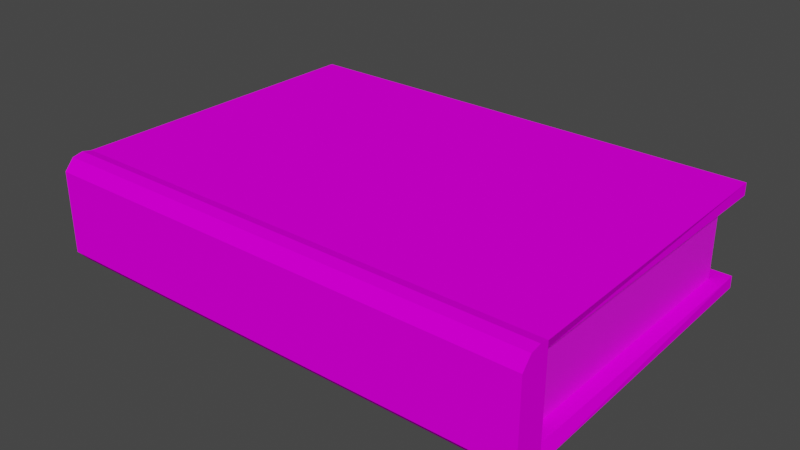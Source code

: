 # Source: book_3.blend  (saved by Blender 3.5.10; exported with 4.5.12 LTS)
import bpy
from mathutils import Matrix  # noqa: F401  (used for matrix-valued properties, if any)

bpy.ops.wm.read_factory_settings(use_empty=True)
scene = bpy.context.scene
scene.name = 'Scene'

# ---- collections
col_collection = bpy.data.collections.new('Collection'); scene.collection.children.link(col_collection)

# ---- images (referenced by path relative to the original .blend; pixels are not part of the script)
import os
ASSET_DIR = os.environ.get("B2B_ASSET_DIR", "")  # directory of the original .blend (textures are referenced by path, not embedded)
HERE = os.path.dirname(os.path.abspath(__file__))  # packed textures are extracted next to this script under _unpacked/

def load_image(name, relpath, width, height, colorspace="sRGB"):
    """Load a texture the original file referenced (path relative to the .blend, or extracted next to this script)."""
    p = next((c for c in (os.path.join(HERE, relpath), os.path.join(ASSET_DIR, relpath)) if relpath and os.path.exists(c)), "")
    if p:
        img = bpy.data.images.load(p, check_existing=True)
        img.name = name
    else:  # same state as the original file: an image datablock whose file is absent (Cycles renders it pink)
        img = bpy.data.images.new(name, width, height)
        img.source = "FILE"
        img.filepath = "//" + (relpath or name)
    img.colorspace_settings.name = colorspace
    return img
img_book_3_texture_jpg = load_image('book_3_texture.jpg', 'book_3_texture.jpg', 1024, 1024, 'sRGB')
img_book_papers_texture_jpg = load_image('book_papers_texture.jpg', 'book_papers_texture.jpg', 1024, 1024, 'sRGB')

# ---- materials (node trees are filled in below, after node groups)
mat_material_001 = bpy.data.materials.new('Material.001')
mat_material_001.use_transparent_shadow = False
mat_material_002 = bpy.data.materials.new('Material.002')
mat_material_002.use_transparent_shadow = False

# ---- material node trees
mat_material_001.use_nodes = True; mat_material_001.node_tree.nodes.clear()
_N = mat_material_001.node_tree.nodes; _L = mat_material_001.node_tree.links
n0 = _N.new('ShaderNodeBsdfPrincipled'); n0.name = 'Principled BSDF'; n0.location = (10, 300)
n0.distribution = 'GGX'
n0.subsurface_method = 'RANDOM_WALK_SKIN'
n0.inputs[3].default_value = 1.45
n0.inputs[13].default_value = 0.0
n0.inputs[27].default_value = (0.0, 0.0, 0.0, 1.0)
n0.inputs[28].default_value = 1.0
n1 = _N.new('ShaderNodeOutputMaterial'); n1.name = 'Material Output'; n1.location = (300, 300)
n2 = _N.new('ShaderNodeTexImage'); n2.name = 'Image Texture'; n2.location = (-392, 191)
n2.image = img_book_3_texture_jpg
_L.new(n0.outputs[0], n1.inputs[0])
_L.new(n2.outputs[0], n0.inputs[0])
n1.is_active_output = True
mat_material_002.use_nodes = True; mat_material_002.node_tree.nodes.clear()
_N = mat_material_002.node_tree.nodes; _L = mat_material_002.node_tree.links
n0 = _N.new('ShaderNodeBsdfPrincipled'); n0.name = 'Principled BSDF'; n0.location = (10, 300)
n0.distribution = 'GGX'
n0.subsurface_method = 'RANDOM_WALK_SKIN'
n0.inputs[3].default_value = 1.45
n0.inputs[27].default_value = (0.0, 0.0, 0.0, 1.0)
n0.inputs[28].default_value = 1.0
n1 = _N.new('ShaderNodeOutputMaterial'); n1.name = 'Material Output'; n1.location = (300, 300)
n2 = _N.new('ShaderNodeTexImage'); n2.name = 'Image Texture'; n2.location = (-323, 245)
n2.image = img_book_papers_texture_jpg
_L.new(n0.outputs[0], n1.inputs[0])
_L.new(n2.outputs[0], n0.inputs[0])
n1.is_active_output = True

# ---- world
world_world = bpy.data.worlds.new('World'); scene.world = world_world
world_world.use_nodes = True; world_world.node_tree.nodes.clear()
_N = world_world.node_tree.nodes; _L = world_world.node_tree.links
n0 = _N.new('ShaderNodeOutputWorld'); n0.name = 'World Output'; n0.location = (300, 300)
n1 = _N.new('ShaderNodeBackground'); n1.name = 'Background'; n1.location = (10, 300)
n1.inputs[0].default_value = (0.05088, 0.05088, 0.05088, 1.0)
_L.new(n1.outputs[0], n0.inputs[0])
n0.is_active_output = True
world_world.color = (0.05088, 0.05088, 0.05088)
world_world.use_sun_shadow = False
world_world.sun_shadow_jitter_overblur = 0.0

# ---- meshes
me_cube_001 = bpy.data.meshes.new('Cube.001')
me_cube_001.from_pydata([(-1.0, -0.8942, -0.7656), (-1.0, -0.8942, 0.7656), (-1.0, 1.0, -0.7656), (-1.0, 1.0, 0.7656), (1.0, -0.8942, -0.7656), (1.0, -0.8942, 0.7656), (1.0, 1.0, -0.7656), (1.0, 1.0, 0.7656), (-1.0, 1.0, -1.0), (-1.02, -0.9391, -1.0), (-1.02, -0.9391, 1.0), (-1.0, 1.0, 1.0), (1.0, 1.0, -1.0), (1.0, 1.0, 1.0), (1.02, -0.9391, -1.0), (1.02, -0.9391, 1.0), (-0.9423, 0.8932, 0.7656), (-0.9423, 0.8932, -0.7656), (0.9423, 0.8932, 0.7656), (0.9423, 0.8932, -0.7656), (-0.9423, -0.8939, -0.7656), (-0.9423, -0.8939, 0.7656), (0.9423, -0.8939, -0.7656), (0.9423, -0.8939, 0.7656), (-1.02, -0.9982, -1.04), (-1.02, -0.9982, 1.04), (1.02, -0.9982, 1.04), (1.02, -0.9982, -1.04), (-1.02, -1.063, -0.998), (-1.02, -1.063, 0.998), (1.02, -1.063, 0.998), (1.02, -1.063, -0.998), (-1.02, -1.122, -0.7852), (-1.02, -1.122, 0.7852), (1.02, -1.122, 0.7852), (1.02, -1.122, -0.7852)], [], [(6, 2, 17, 19), (4, 6, 19, 22), (5, 4, 22, 23), (15, 10, 25, 26), (8, 12, 14, 9), (13, 11, 10, 15), (0, 2, 8, 9), (1, 0, 9, 10), (3, 1, 10, 11), (2, 6, 12, 8), (7, 3, 11, 13), (6, 4, 14, 12), (5, 7, 13, 15), (4, 5, 15, 14), (20, 21, 16, 17), (17, 16, 18, 19), (19, 18, 23, 22), (0, 1, 21, 20), (7, 5, 23, 18), (3, 7, 18, 16), (1, 3, 16, 21), (2, 0, 20, 17), (24, 27, 31, 28), (14, 15, 26, 27), (10, 9, 24, 25), (9, 14, 27, 24), (30, 29, 33, 34), (25, 24, 28, 29), (26, 25, 29, 30), (27, 26, 30, 31), (35, 34, 33, 32), (31, 30, 34, 35), (28, 31, 35, 32), (29, 28, 32, 33)])
me_cube_001.polygons.foreach_set('material_index', [0, 0, 0, 0, 0, 0, 0, 0, 0, 0, 0, 0, 0, 0, 1, 1, 1, 0, 0, 0, 0, 0, 0, 0, 0, 0, 0, 0, 0, 0, 0, 0, 0, 0])
_uv = me_cube_001.uv_layers.new(name='UVMap')
_uv.uv.foreach_set('vector', [0.9229, 0.06154, 0.9229, 0.5024, 0.9077, 0.4897, 0.9077, 0.07426, 0.9269, 0.4864, 0.9269, 0.06882, 0.9351, 0.09236, 0.9351, 0.4863, 0.9679, 0.1034, 0.9679, 0.4409, 0.9597, 0.4409, 0.9597, 0.1034, 0.4315, 0.2683, 0.4315, 0.7179, 0.4213, 0.7179, 0.4213, 0.2683, 0.4276, 0.04471, 0.4276, 0.9585, 0.0311, 0.9549, 0.0311, 0.04832, 0.9735, 0.05877, 0.9735, 0.9465, 0.5763, 0.9421, 0.5763, 0.05786, 0.05291, 0.855, 0.05303, 0.4374, 0.0865, 0.4374, 0.0865, 0.8649, 0.3364, 0.4296, 0.3364, 0.09205, 0.3434, 0.04037, 0.3434, 0.4813, 0.8451, 0.8684, 0.845, 0.4509, 0.8786, 0.4409, 0.8786, 0.8684, 0.8114, 0.4409, 0.8114, 2.826e-08, 0.8449, 0.0, 0.8449, 0.4409, 0.778, 0.4409, 0.778, 0.0, 0.8114, 0.0, 0.8114, 0.4409, 0.845, 0.4409, 0.8449, 0.02332, 0.8785, 0.01337, 0.8785, 0.4409, 0.8114, 0.8585, 0.8115, 0.4409, 0.845, 0.4409, 0.845, 0.8684, 0.3294, 0.4296, 0.3294, 0.09205, 0.3364, 0.04037, 0.3364, 0.4813, 0.8824, 0.4496, 0.8824, 0.7871, 0.6272, 0.7871, 0.6272, 0.4496, 0.5459, 0.4496, 0.5459, 0.7871, 0.2769, 0.7871, 0.2769, 0.4496, 0.3243, 0.456, 0.3243, 0.7838, 0.0616, 0.7838, 0.0616, 0.456, 0.9761, 0.1034, 0.9761, 0.4409, 0.9679, 0.4409, 0.9679, 0.1034, 0.9187, 0.0008674, 0.9187, 0.4185, 0.9105, 0.4184, 0.9105, 0.02441, 0.04883, 0.4496, 0.04883, 0.8905, 0.03359, 0.8778, 0.03359, 0.4623, 0.927, 0.0008674, 0.927, 0.4185, 0.9187, 0.3949, 0.9187, 0.0009279, 0.9253, 0.4979, 0.9253, 0.08035, 0.9335, 0.08041, 0.9335, 0.4744, 0.3993, 0.7179, 0.3993, 0.2683, 0.4103, 0.2683, 0.4103, 0.7179, 0.3668, 0.9309, 0.3668, 0.49, 0.3753, 0.4813, 0.3753, 0.9396, 0.3753, 0.9309, 0.3753, 0.49, 0.3837, 0.4813, 0.3837, 0.9396, 0.4514, 0.02909, 0.4514, 0.979, 0.4413, 0.979, 0.4413, 0.02909, 0.5533, 0.9629, 0.5533, 0.0451, 0.5719, 0.0451, 0.5719, 0.9629, 0.2169, 0.4525, 0.2169, 0.9108, 0.2076, 0.9017, 0.2076, 0.4616, 0.4103, 0.7179, 0.4103, 0.2683, 0.4213, 0.2683, 0.4213, 0.7179, 0.3668, 0.4813, 0.3668, 0.9396, 0.3576, 0.9305, 0.3576, 0.4904, 0.5481, 0.9691, 0.4434, 0.9691, 0.4434, 0.03166, 0.5481, 0.03166, 0.2942, 0.04124, 0.2942, 0.4813, 0.2858, 0.4344, 0.2858, 0.08815, 0.4046, 0.9598, 0.4046, 0.02968, 0.4254, 0.02968, 0.4254, 0.9598, 0.2858, 0.04037, 0.2858, 0.4804, 0.2774, 0.4335, 0.2774, 0.08728])
me_cube_001.materials.append(mat_material_001)
me_cube_001.materials.append(mat_material_002)
me_cube_001.update()

# ---- objects
ob_cube = bpy.data.objects.new('Cube', me_cube_001)

# ---- transforms, parenting, visibility, modifiers, constraints
ob_cube.location = (0.0, 0.0, 0.0)
ob_cube.scale = (1.0, 0.6736, 0.2153)

# ---- collection membership
col_collection.objects.link(ob_cube)

# ---- scene / render settings (as saved in the file)
scene.frame_start = 1; scene.frame_end = 250; scene.frame_set(1)
scene.render.engine = 'BLENDER_EEVEE_NEXT'
scene.cycles.sampling_pattern = 'TABULATED_SOBOL'
scene.view_settings.view_transform = 'Filmic'
bpy.context.view_layer.update()

# ---- added for rendering (the .blend has no active camera and no usable light): camera, sun
cam_auto = bpy.data.cameras.new('AutoCamera')
cam_auto.lens = 50.0
cam_auto.sensor_width = 36.0
cam_auto.clip_end = 1000.0
ob_auto_camera = bpy.data.objects.new('AutoCamera', cam_auto)
scene.collection.objects.link(ob_auto_camera)
ob_auto_camera.location = (2.34104, -2.85032, 1.87283)
ob_auto_camera.rotation_euler = (1.09748, -7.21219e-08, 0.694738)
scene.camera = ob_auto_camera
light_auto_sun = bpy.data.lights.new('AutoSun', 'SUN')
light_auto_sun.energy = 3.0
light_auto_sun.angle = 0.0523599
ob_auto_sun = bpy.data.objects.new('AutoSun', light_auto_sun)
scene.collection.objects.link(ob_auto_sun)
ob_auto_sun.rotation_euler = (0.872665, 0.174533, 0.523599)
bpy.context.view_layer.update()
